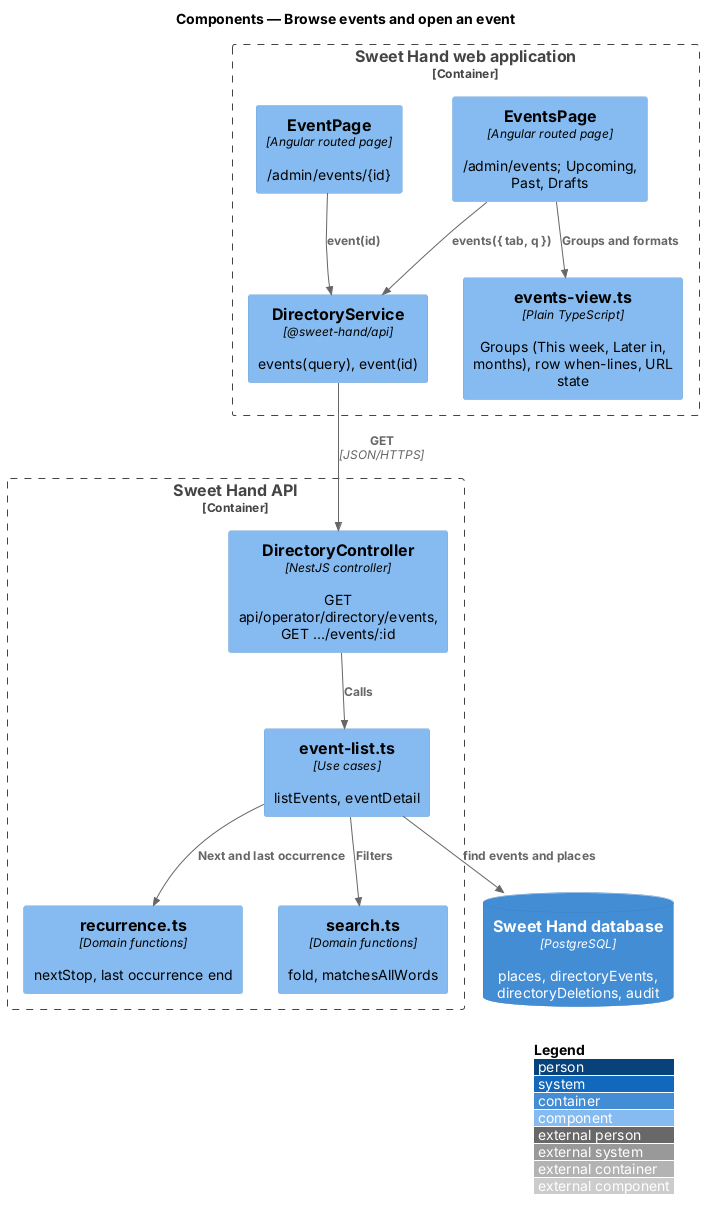

The diagram above was rendered by PlantUML. Its source (embedded in the PNG):
@startuml
!include <C4/C4_Component>
LAYOUT_WITH_LEGEND()
title Components — Browse events and open an event

Container_Boundary(web, "Sweet Hand web application") {
  Component(list, "EventsPage", "Angular routed page", "/admin/events; Upcoming, Past, Drafts")
  Component(view, "events-view.ts", "Plain TypeScript", "Groups (This week, Later in, months), row when-lines, URL state")
  Component(page, "EventPage", "Angular routed page", "/admin/events/{id}")
  Component(svc, "DirectoryService", "@sweet-hand/api", "events(query), event(id)")
}
Container_Boundary(api, "Sweet Hand API") {
  Component(ctrl, "DirectoryController", "NestJS controller", "GET api/operator/directory/events, GET .../events/:id")
  Component(uc, "event-list.ts", "Use cases", "listEvents, eventDetail")
  Component(rec, "recurrence.ts", "Domain functions", "nextStop, last occurrence end")
  Component(search, "search.ts", "Domain functions", "fold, matchesAllWords")
}
ContainerDb(db, "Sweet Hand database", "PostgreSQL", "places, directoryEvents, directoryDeletions, audit")

Rel(list, view, "Groups and formats")
Rel(list, svc, "events({ tab, q })")
Rel(page, svc, "event(id)")
Rel(svc, ctrl, "GET", "JSON/HTTPS")
Rel(ctrl, uc, "Calls")
Rel(uc, rec, "Next and last occurrence")
Rel(uc, search, "Filters")
Rel(uc, db, "find events and places")
@enduml